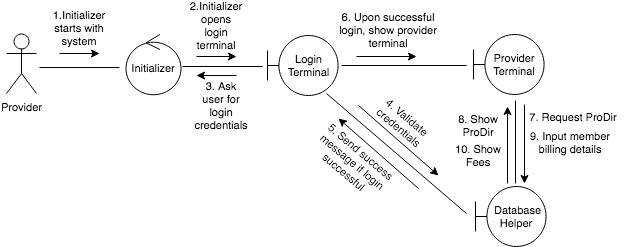

The diagram above was exported from draw.io. Its source (the exported page's mxGraphModel, read from the mxfile embedded in the PNG):
<mxGraphModel dx="992" dy="557" grid="1" gridSize="10" guides="1" tooltips="1" connect="1" arrows="1" fold="1" page="1" pageScale="1" pageWidth="850" pageHeight="1100" background="#ffffff" math="0" shadow="0">
  <root>
    <mxCell id="0" />
    <mxCell id="1" parent="0" />
    <mxCell id="2" value="Provider" style="shape=umlActor;html=1;verticalLabelPosition=bottom;verticalAlign=top;align=center;fontSize=11;" vertex="1" parent="1">
      <mxGeometry x="80" y="100" width="30" height="60" as="geometry" />
    </mxCell>
    <mxCell id="4" value="Initializer" style="ellipse;shape=umlControl;whiteSpace=wrap;html=1;fontSize=11;" vertex="1" parent="1">
      <mxGeometry x="199" y="101" width="55" height="60" as="geometry" />
    </mxCell>
    <mxCell id="5" value="Login&lt;br&gt;Terminal" style="shape=umlBoundary;whiteSpace=wrap;html=1;fontSize=11;" vertex="1" parent="1">
      <mxGeometry x="341" y="102" width="71" height="60" as="geometry" />
    </mxCell>
    <mxCell id="10" value="Provider Terminal" style="shape=umlBoundary;whiteSpace=wrap;html=1;fontSize=11;" vertex="1" parent="1">
      <mxGeometry x="547" y="101" width="71" height="60" as="geometry" />
    </mxCell>
    <mxCell id="16" value="&amp;nbsp;Database Helper" style="shape=umlBoundary;whiteSpace=wrap;html=1;fontSize=11;" vertex="1" parent="1">
      <mxGeometry x="549" y="253" width="71" height="60" as="geometry" />
    </mxCell>
    <mxCell id="20" value="" style="endArrow=classic;html=1;fontSize=11;" edge="1" parent="1">
      <mxGeometry width="50" height="50" relative="1" as="geometry">
        <mxPoint x="133" y="120" as="sourcePoint" />
        <mxPoint x="173" y="120" as="targetPoint" />
      </mxGeometry>
    </mxCell>
    <mxCell id="22" value="1.Initializer starts with system" style="text;html=1;strokeColor=none;fillColor=none;align=center;verticalAlign=middle;whiteSpace=wrap;fontSize=11;" vertex="1" parent="1">
      <mxGeometry x="133" y="85" width="40" height="20" as="geometry" />
    </mxCell>
    <mxCell id="29" value="" style="endArrow=none;html=1;fontSize=11;endFill=0;" edge="1" parent="1">
      <mxGeometry width="50" height="50" relative="1" as="geometry">
        <mxPoint x="113" y="134" as="sourcePoint" />
        <mxPoint x="193" y="134" as="targetPoint" />
      </mxGeometry>
    </mxCell>
    <mxCell id="30" value="" style="endArrow=none;html=1;fontSize=11;endFill=0;" edge="1" parent="1">
      <mxGeometry width="50" height="50" relative="1" as="geometry">
        <mxPoint x="256" y="133" as="sourcePoint" />
        <mxPoint x="336" y="133" as="targetPoint" />
      </mxGeometry>
    </mxCell>
    <mxCell id="31" value="" style="endArrow=none;html=1;fontSize=11;endFill=0;" edge="1" parent="1">
      <mxGeometry width="50" height="50" relative="1" as="geometry">
        <mxPoint x="415" y="132" as="sourcePoint" />
        <mxPoint x="540" y="132" as="targetPoint" />
      </mxGeometry>
    </mxCell>
    <mxCell id="32" value="" style="endArrow=none;html=1;fontSize=11;endFill=0;" edge="1" parent="1">
      <mxGeometry width="50" height="50" relative="1" as="geometry">
        <mxPoint x="540" y="280" as="sourcePoint" />
        <mxPoint x="400" y="160" as="targetPoint" />
      </mxGeometry>
    </mxCell>
    <mxCell id="45" value="" style="endArrow=classic;html=1;fontSize=11;" edge="1" parent="1">
      <mxGeometry width="50" height="50" relative="1" as="geometry">
        <mxPoint x="270" y="123" as="sourcePoint" />
        <mxPoint x="310" y="123" as="targetPoint" />
      </mxGeometry>
    </mxCell>
    <mxCell id="46" value="2.Initializer opens login terminal" style="text;html=1;strokeColor=none;fillColor=none;align=center;verticalAlign=middle;whiteSpace=wrap;fontSize=11;" vertex="1" parent="1">
      <mxGeometry x="270" y="82" width="40" height="20" as="geometry" />
    </mxCell>
    <mxCell id="47" value="" style="endArrow=classic;html=1;fontSize=11;" edge="1" parent="1">
      <mxGeometry width="50" height="50" relative="1" as="geometry">
        <mxPoint x="430" y="123" as="sourcePoint" />
        <mxPoint x="490" y="123" as="targetPoint" />
      </mxGeometry>
    </mxCell>
    <mxCell id="48" value="6. Upon successful login, show provider terminal" style="text;html=1;strokeColor=none;fillColor=none;align=center;verticalAlign=middle;whiteSpace=wrap;fontSize=11;" vertex="1" parent="1">
      <mxGeometry x="412" y="87" width="100" height="20" as="geometry" />
    </mxCell>
    <mxCell id="51" value="" style="endArrow=classic;html=1;fontSize=11;" edge="1" parent="1">
      <mxGeometry width="50" height="50" relative="1" as="geometry">
        <mxPoint x="310" y="142" as="sourcePoint" />
        <mxPoint x="270" y="142" as="targetPoint" />
      </mxGeometry>
    </mxCell>
    <mxCell id="52" value="" style="endArrow=none;html=1;fontSize=11;endFill=0;" edge="1" parent="1">
      <mxGeometry width="50" height="50" relative="1" as="geometry">
        <mxPoint x="589" y="250" as="sourcePoint" />
        <mxPoint x="589" y="167" as="targetPoint" />
      </mxGeometry>
    </mxCell>
    <mxCell id="53" value="3. Ask user for login credentials" style="text;html=1;strokeColor=none;fillColor=none;align=center;verticalAlign=middle;whiteSpace=wrap;fontSize=11;" vertex="1" parent="1">
      <mxGeometry x="270" y="160" width="50" height="25" as="geometry" />
    </mxCell>
    <mxCell id="54" value="" style="endArrow=classic;html=1;fontSize=11;" edge="1" parent="1">
      <mxGeometry width="50" height="50" relative="1" as="geometry">
        <mxPoint x="432" y="172" as="sourcePoint" />
        <mxPoint x="512" y="242" as="targetPoint" />
      </mxGeometry>
    </mxCell>
    <mxCell id="55" value="4. Validate&lt;br&gt;credentials" style="text;html=1;strokeColor=none;fillColor=none;align=center;verticalAlign=middle;whiteSpace=wrap;fontSize=11;rotation=40;" vertex="1" parent="1">
      <mxGeometry x="426" y="179" width="100" height="20" as="geometry" />
    </mxCell>
    <mxCell id="56" value="" style="endArrow=none;html=1;fontSize=11;startArrow=classic;startFill=1;endFill=0;" edge="1" parent="1">
      <mxGeometry width="50" height="50" relative="1" as="geometry">
        <mxPoint x="412" y="185" as="sourcePoint" />
        <mxPoint x="492" y="255" as="targetPoint" />
      </mxGeometry>
    </mxCell>
    <mxCell id="57" value="5. Send success message if login successful" style="text;html=1;strokeColor=none;fillColor=none;align=center;verticalAlign=middle;whiteSpace=wrap;fontSize=11;rotation=40;" vertex="1" parent="1">
      <mxGeometry x="376" y="219" width="100" height="20" as="geometry" />
    </mxCell>
    <mxCell id="59" value="" style="endArrow=classic;html=1;fontSize=11;" edge="1" parent="1">
      <mxGeometry width="50" height="50" relative="1" as="geometry">
        <mxPoint x="598" y="171" as="sourcePoint" />
        <mxPoint x="598" y="250" as="targetPoint" />
      </mxGeometry>
    </mxCell>
    <mxCell id="60" value="7. Request ProDir" style="text;html=1;strokeColor=none;fillColor=none;align=center;verticalAlign=middle;whiteSpace=wrap;fontSize=11;" vertex="1" parent="1">
      <mxGeometry x="596" y="173" width="100" height="20" as="geometry" />
    </mxCell>
    <mxCell id="61" value="9. Input member billing details" style="text;html=1;strokeColor=none;fillColor=none;align=center;verticalAlign=middle;whiteSpace=wrap;fontSize=11;" vertex="1" parent="1">
      <mxGeometry x="594" y="199" width="100" height="20" as="geometry" />
    </mxCell>
    <mxCell id="62" value="" style="endArrow=none;html=1;fontSize=11;startArrow=classic;startFill=1;endFill=0;" edge="1" parent="1">
      <mxGeometry width="50" height="50" relative="1" as="geometry">
        <mxPoint x="581" y="173" as="sourcePoint" />
        <mxPoint x="581" y="250" as="targetPoint" />
      </mxGeometry>
    </mxCell>
    <mxCell id="63" value="8. Show ProDir" style="text;html=1;strokeColor=none;fillColor=none;align=center;verticalAlign=middle;whiteSpace=wrap;fontSize=11;" vertex="1" parent="1">
      <mxGeometry x="527" y="182" width="50" height="20" as="geometry" />
    </mxCell>
    <mxCell id="64" value="10. Show Fees" style="text;html=1;strokeColor=none;fillColor=none;align=center;verticalAlign=middle;whiteSpace=wrap;fontSize=11;" vertex="1" parent="1">
      <mxGeometry x="527" y="212" width="50" height="20" as="geometry" />
    </mxCell>
  </root>
</mxGraphModel>